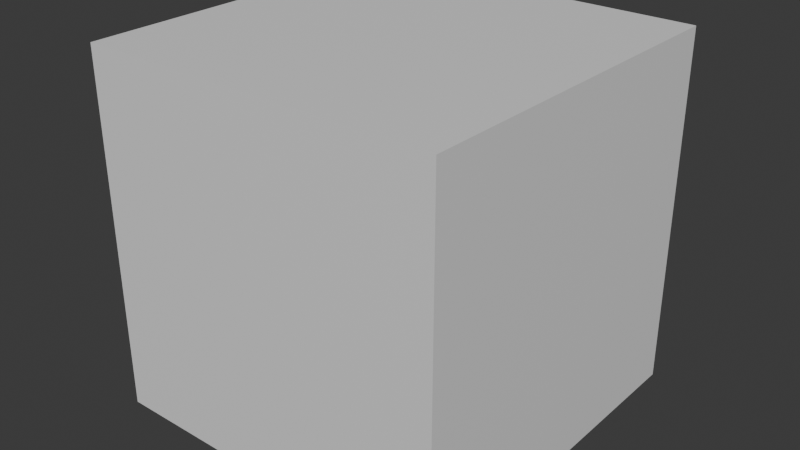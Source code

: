 # Source: untitled.blend  (saved by Blender 4.2.66; exported with 4.5.12 LTS)
import bpy
from mathutils import Matrix  # noqa: F401  (used for matrix-valued properties, if any)

bpy.ops.wm.read_factory_settings(use_empty=True)
scene = bpy.context.scene
scene.name = 'Scene'

# ---- collections
col_collection = bpy.data.collections.new('Collection'); scene.collection.children.link(col_collection)

# ---- materials (node trees are filled in below, after node groups)
mat_material = bpy.data.materials.new('Material')
mat_material.alpha_threshold = 0.0
mat_material.roughness = 0.5
mat_material.line_color = (0.0, 0.0, 0.0, 1.0)

# ---- material node trees
mat_material.use_nodes = True; mat_material.node_tree.nodes.clear()
_N = mat_material.node_tree.nodes; _L = mat_material.node_tree.links
n0 = _N.new('ShaderNodeOutputMaterial'); n0.name = 'Material Output'; n0.location = (300, 300)
n1 = _N.new('ShaderNodeBsdfPrincipled'); n1.name = 'Principled BSDF'; n1.location = (10, 300)
n1.inputs[3].default_value = 1.45
_L.new(n1.outputs[0], n0.inputs[0])
n0.is_active_output = True

# ---- world
world_world = bpy.data.worlds.new('World'); scene.world = world_world
world_world.use_nodes = True; world_world.node_tree.nodes.clear()
_N = world_world.node_tree.nodes; _L = world_world.node_tree.links
n0 = _N.new('ShaderNodeOutputWorld'); n0.name = 'World Output'; n0.location = (300, 300)
n1 = _N.new('ShaderNodeBackground'); n1.name = 'Background'; n1.location = (10, 300)
n1.inputs[0].default_value = (0.05088, 0.05088, 0.05088, 1.0)
_L.new(n1.outputs[0], n0.inputs[0])
n0.is_active_output = True
world_world.color = (0.05088, 0.05088, 0.05088)
world_world.sun_shadow_jitter_overblur = 0.0

# ---- meshes
me_cube = bpy.data.meshes.new('Cube')
me_cube.from_pydata([(0.0, 0.0, 0.0), (1.0, 1.0, 1.0), (1.0, 1.0, -1.0), (1.0, -1.0, 1.0), (1.0, -1.0, -1.0), (-1.0, 1.0, 1.0), (-1.0, 1.0, -1.0), (-1.0, -1.0, 1.0), (-1.0, -1.0, -1.0)], [], [(1, 5, 7, 3), (6, 2, 4, 8), (4, 3, 7, 8), (2, 1, 3, 4), (6, 5, 1, 2), (8, 7, 5, 6)])
_uv = me_cube.uv_layers.new(name='UVMap')
_uv.uv.foreach_set('vector', [0.375, 0.0, 0.625, 0.0, 0.625, 0.25, 0.375, 0.25, 0.375, 0.25, 0.625, 0.25, 0.625, 0.5, 0.375, 0.5, 0.375, 0.5, 0.625, 0.5, 0.625, 0.75, 0.375, 0.75, 0.375, 0.75, 0.625, 0.75, 0.625, 1.0, 0.375, 1.0, 0.125, 0.5, 0.375, 0.5, 0.375, 0.75, 0.125, 0.75, 0.625, 0.5, 0.875, 0.5, 0.875, 0.75, 0.625, 0.75])
me_cube.materials.append(mat_material)
me_cube.use_mirror_y = True
me_cube.use_mirror_vertex_groups = False
me_cube.update()

# ---- objects
ob_cube = bpy.data.objects.new('Cube', me_cube)
ob_empty = bpy.data.objects.new('Empty', None)
ob_empty_001 = bpy.data.objects.new('Empty.001', None)

# ---- transforms, parenting, visibility, modifiers, constraints
ob_cube.location = (0.0, 0.0, 0.0)
ob_cube.lock_rotations_4d = False
ob_cube.empty_display_type = 'ARROWS'
ob_cube.lineart.crease_threshold = 0.0
ob_cube.use_mesh_mirror_y = True
ob_empty.location = (-6.0, 0.0, 0.0)
ob_empty.rotation_euler = (1.571, -0.0, 1.571)
ob_empty.empty_display_type = 'IMAGE'
ob_empty.empty_display_size = 5.0
ob_empty.empty_image_offset = (-0.4378, -0.3955)
ob_empty_001.location = (0.0, -6.0, 0.0)
ob_empty_001.rotation_euler = (1.571, 0.0, 3.142)
ob_empty_001.empty_display_type = 'IMAGE'
ob_empty_001.empty_display_size = 5.0

# ---- collection membership
col_collection.objects.link(ob_cube)
col_collection.objects.link(ob_empty)
col_collection.objects.link(ob_empty_001)

# ---- scene / render settings (as saved in the file)
scene.frame_start = 1; scene.frame_end = 250; scene.frame_set(0)
scene.render.engine = 'BLENDER_EEVEE_NEXT'
bpy.context.view_layer.update()

# ---- added for rendering (the .blend has no active camera and no usable light): camera, sun
cam_auto = bpy.data.cameras.new('AutoCamera')
cam_auto.lens = 50.0
cam_auto.sensor_width = 36.0
cam_auto.clip_end = 1000.0
ob_auto_camera = bpy.data.objects.new('AutoCamera', cam_auto)
scene.collection.objects.link(ob_auto_camera)
ob_auto_camera.location = (3.20507, -3.84609, 2.56406)
ob_auto_camera.rotation_euler = (1.09748, -7.21219e-08, 0.694738)
scene.camera = ob_auto_camera
light_auto_sun = bpy.data.lights.new('AutoSun', 'SUN')
light_auto_sun.energy = 3.0
light_auto_sun.angle = 0.0523599
ob_auto_sun = bpy.data.objects.new('AutoSun', light_auto_sun)
scene.collection.objects.link(ob_auto_sun)
ob_auto_sun.rotation_euler = (0.872665, 0.174533, 0.523599)
bpy.context.view_layer.update()
